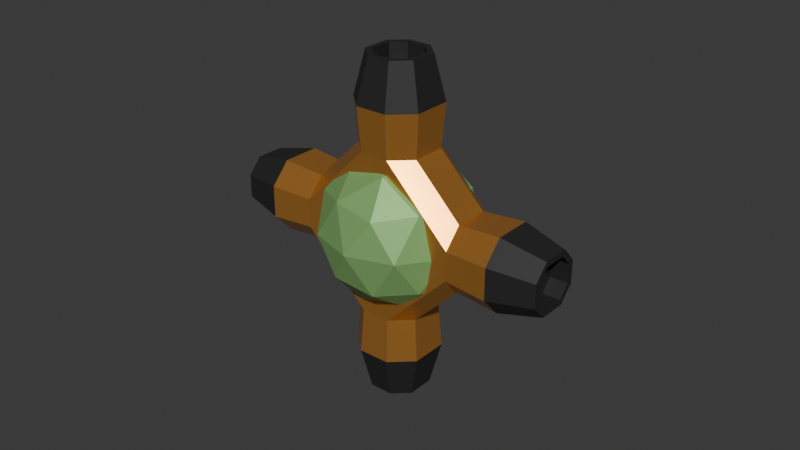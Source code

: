 # Source: ship.blend  (saved by Blender 4.2.66; exported with 4.5.12 LTS)
import bpy
from mathutils import Matrix  # noqa: F401  (used for matrix-valued properties, if any)

bpy.ops.wm.read_factory_settings(use_empty=True)
scene = bpy.context.scene
scene.name = 'Scene.002'

# ---- collections
col_collection_001 = bpy.data.collections.new('Collection.001'); scene.collection.children.link(col_collection_001)

# ---- materials (node trees are filled in below, after node groups)
mat_material_006 = bpy.data.materials.new('Material.006')
mat_material_004 = bpy.data.materials.new('Material.004')
mat_material_002 = bpy.data.materials.new('Material.002')

# ---- material node trees
mat_material_006.use_nodes = True; mat_material_006.node_tree.nodes.clear()
_N = mat_material_006.node_tree.nodes; _L = mat_material_006.node_tree.links
n0 = _N.new('ShaderNodeBsdfPrincipled'); n0.name = 'Principled BSDF'; n0.location = (10, 300)
n0.inputs[0].default_value = (0.8057, 0.3585, 0.07608, 1.0)
n0.inputs[1].default_value = 0.7227
n0.inputs[2].default_value = 0.2727
n1 = _N.new('ShaderNodeOutputMaterial'); n1.name = 'Material Output'; n1.location = (300, 300)
_L.new(n0.outputs[0], n1.inputs[0])
n1.is_active_output = True
mat_material_004.use_nodes = True; mat_material_004.node_tree.nodes.clear()
_N = mat_material_004.node_tree.nodes; _L = mat_material_004.node_tree.links
n0 = _N.new('ShaderNodeBsdfPrincipled'); n0.name = 'Principled BSDF'; n0.location = (10, 300)
n0.inputs[0].default_value = (0.02301, 0.02301, 0.02301, 1.0)
n0.inputs[1].default_value = 0.1864
n0.inputs[2].default_value = 0.5864
n1 = _N.new('ShaderNodeOutputMaterial'); n1.name = 'Material Output'; n1.location = (300, 300)
_L.new(n0.outputs[0], n1.inputs[0])
n1.is_active_output = True
mat_material_002.use_nodes = True; mat_material_002.node_tree.nodes.clear()
_N = mat_material_002.node_tree.nodes; _L = mat_material_002.node_tree.links
n0 = _N.new('ShaderNodeBsdfPrincipled'); n0.name = 'Principled BSDF'; n0.location = (10, 300)
n0.inputs[0].default_value = (0.2741, 0.5375, 0.1832, 1.0)
n0.inputs[1].default_value = 0.3409
n1 = _N.new('ShaderNodeOutputMaterial'); n1.name = 'Material Output'; n1.location = (300, 300)
_L.new(n0.outputs[0], n1.inputs[0])
n1.is_active_output = True

# ---- world
world_world_001 = bpy.data.worlds.new('World.001'); scene.world = world_world_001
world_world_001.use_nodes = True; world_world_001.node_tree.nodes.clear()
_N = world_world_001.node_tree.nodes; _L = world_world_001.node_tree.links
n0 = _N.new('ShaderNodeOutputWorld'); n0.name = 'World Output'; n0.location = (300, 300)
n1 = _N.new('ShaderNodeBackground'); n1.name = 'Background'; n1.location = (10, 300)
n1.inputs[0].default_value = (0.05088, 0.05088, 0.05088, 1.0)
_L.new(n1.outputs[0], n0.inputs[0])
n0.is_active_output = True
world_world_001.color = (0.05088, 0.05088, 0.05088)
world_world_001.sun_shadow_jitter_overblur = 0.0

# ---- meshes
me_cylinder_002 = bpy.data.meshes.new('Cylinder.002')
me_cylinder_002.from_pydata([(0.2003, 0.917, 0.4), (0.0, 1.0, 0.2), (0.7071, 0.7071, 0.2), (0.5068, 0.7901, 0.4), (0.917, -0.2003, 0.4), (1.0, 0.0, 0.2), (0.7071, -0.7071, 0.2), (0.7901, -0.5068, 0.4), (-0.2003, -0.917, 0.4), (0.0, -1.0, 0.2), (-0.7071, -0.7071, 0.2), (-0.5068, -0.7901, 0.4), (-0.917, 0.2003, 0.4), (-1.0, 0.0, 0.2), (-0.7071, 0.7071, 0.2), (-0.7901, 0.5068, 0.4), (1.685, -0.4369, 0.1316), (1.634, -0.5602, 0.255), (1.551, -0.7592, 0.255), (1.5, -0.8825, 0.1316), (0.7602, 1.551, 0.2577), (0.885, 1.499, 0.1328), (0.4344, 1.686, 0.1328), (0.5592, 1.634, 0.2577), (-1.685, 0.4373, 0.1314), (-1.634, 0.5603, 0.2545), (-1.551, 0.7591, 0.2545), (-1.501, 0.8821, 0.1314), (-0.4355, -1.686, 0.1322), (-0.5596, -1.634, 0.2565), (-0.7598, -1.551, 0.2565), (-0.8839, -1.5, 0.1322), (0.0, 1.0, -0.2), (0.2003, 0.917, -0.4), (0.5068, 0.7901, -0.4), (0.7071, 0.7071, -0.2), (1.0, 0.0, -0.2), (0.917, -0.2003, -0.4), (0.7901, -0.5068, -0.4), (0.7071, -0.7071, -0.2), (0.0, -1.0, -0.2), (-0.2003, -0.917, -0.4), (-0.5068, -0.7901, -0.4), (-0.7071, -0.7071, -0.2), (-1.0, 0.0, -0.2), (-0.917, 0.2003, -0.4), (-0.7901, 0.5068, -0.4), (-0.7071, 0.7071, -0.2), (1.634, -0.5602, -0.255), (1.685, -0.4369, -0.1316), (1.5, -0.8825, -0.1316), (1.551, -0.7592, -0.255), (0.5592, 1.634, -0.2577), (0.4344, 1.686, -0.1328), (0.885, 1.499, -0.1328), (0.7602, 1.551, -0.2577), (-1.634, 0.5603, -0.2545), (-1.685, 0.4373, -0.1314), (-1.501, 0.8821, -0.1314), (-1.551, 0.7591, -0.2545), (-0.5596, -1.634, -0.2565), (-0.4355, -1.686, -0.1322), (-0.8839, -1.5, -0.1322), (-0.7598, -1.551, -0.2565), (0.7138, 1.246, 0.44), (0.9338, 1.154, 0.22), (0.156, 1.477, 0.22), (0.376, 1.385, 0.44), (0.7138, 1.246, -0.44), (0.9338, 1.154, -0.22), (0.376, 1.385, -0.44), (0.156, 1.477, -0.22), (-1.385, 0.376, 0.44), (-1.477, 0.156, 0.22), (-1.246, 0.7138, 0.44), (-1.154, 0.9338, 0.22), (-1.385, 0.376, -0.44), (-1.477, 0.156, -0.22), (-1.246, 0.7138, -0.44), (-1.154, 0.9338, -0.22), (-0.9338, -1.154, 0.22), (-0.7138, -1.246, 0.44), (-0.156, -1.477, 0.22), (-0.376, -1.385, 0.44), (-0.376, -1.385, -0.44), (-0.156, -1.477, -0.22), (-0.7138, -1.246, -0.44), (-0.9338, -1.154, -0.22), (1.154, -0.9338, 0.22), (1.246, -0.7138, 0.44), (1.477, -0.156, 0.22), (1.385, -0.376, 0.44), (1.477, -0.156, -0.22), (1.385, -0.376, -0.44), (1.154, -0.9338, -0.22), (1.246, -0.7138, -0.44), (-1.019, -1.66, 0.16), (-0.8593, -1.726, 0.32), (-0.6132, -1.828, 0.32), (-0.4534, -1.895, 0.16), (-0.4534, -1.895, -0.16), (-0.6132, -1.828, -0.32), (-0.8593, -1.726, -0.32), (-1.019, -1.66, -0.16), (-0.9604, -1.685, 0.1322), (-0.8363, -1.736, 0.2565), (-0.6362, -1.819, 0.2565), (-0.5121, -1.87, 0.1322), (-0.5121, -1.87, -0.1322), (-0.6362, -1.819, -0.2565), (-0.8363, -1.736, -0.2565), (-0.9604, -1.685, -0.1322), (1.66, -1.019, 0.16), (1.726, -0.8593, 0.32), (1.828, -0.6132, 0.32), (1.895, -0.4534, 0.16), (1.895, -0.4534, -0.16), (1.828, -0.6132, -0.32), (1.726, -0.8593, -0.32), (1.66, -1.019, -0.16), (1.685, -0.959, 0.1316), (1.736, -0.8358, 0.255), (1.819, -0.6367, 0.255), (1.87, -0.5135, 0.1316), (1.87, -0.5135, -0.1316), (1.819, -0.6367, -0.255), (1.736, -0.8358, -0.255), (1.685, -0.959, -0.1316), (1.019, 1.66, 0.16), (0.8593, 1.726, 0.32), (0.6132, 1.828, 0.32), (0.4534, 1.895, 0.16), (0.8593, 1.726, -0.32), (1.019, 1.66, -0.16), (0.4534, 1.895, -0.16), (0.6132, 1.828, -0.32), (0.9615, 1.684, 0.1328), (0.8368, 1.736, 0.2577), (0.6357, 1.819, 0.2577), (0.5109, 1.871, 0.1328), (0.8368, 1.736, -0.2577), (0.9615, 1.684, -0.1328), (0.5109, 1.871, -0.1328), (0.6357, 1.819, -0.2577), (-1.828, 0.6132, 0.32), (-1.895, 0.4534, 0.16), (-1.66, 1.019, 0.16), (-1.726, 0.8593, 0.32), (-1.895, 0.4534, -0.16), (-1.828, 0.6132, -0.32), (-1.726, 0.8593, -0.32), (-1.66, 1.019, -0.16), (-1.819, 0.6369, 0.2545), (-1.87, 0.5139, 0.1314), (-1.685, 0.9586, 0.1314), (-1.736, 0.8356, 0.2545), (-1.87, 0.5139, -0.1314), (-1.819, 0.6369, -0.2545), (-1.736, 0.8356, -0.2545), (-1.685, 0.9586, -0.1314)], [], [(39, 6, 9, 40), (95, 93, 117, 118), (92, 90, 115, 116), (43, 10, 13, 44), (78, 76, 149, 150), (75, 79, 151, 146), (33, 34, 37, 38, 41, 42, 45, 46), (72, 74, 147, 144), (3, 0, 15, 12, 11, 8, 7, 4), (47, 14, 1, 32), (56, 57, 24, 25, 26, 27, 58, 59), (86, 84, 101, 102), (91, 89, 113, 114), (88, 94, 119, 112), (60, 61, 28, 29, 30, 31, 62, 63), (35, 2, 5, 36), (65, 69, 133, 128), (71, 66, 131, 134), (52, 53, 22, 23, 20, 21, 54, 55), (77, 73, 145, 148), (48, 49, 16, 17, 18, 19, 50, 51), (83, 81, 97, 98), (80, 87, 103, 96), (85, 82, 99, 100), (5, 2, 3, 4), (9, 6, 7, 8), (13, 10, 11, 12), (1, 14, 15, 0), (88, 112, 113, 89), (90, 5, 4, 91), (64, 3, 2, 65), (66, 1, 0, 67), (72, 144, 145, 73), (74, 15, 14, 75), (80, 96, 97, 81), (82, 9, 8, 83), (67, 64, 129, 130), (35, 36, 37, 34), (39, 40, 41, 38), (43, 44, 45, 42), (47, 32, 33, 46), (92, 116, 117, 93), (94, 39, 38, 95), (68, 132, 133, 69), (70, 33, 32, 71), (76, 45, 44, 77), (78, 150, 151, 79), (84, 41, 40, 85), (86, 102, 103, 87), (68, 70, 135, 132), (34, 33, 70, 68), (135, 70, 71, 134), (34, 68, 69, 35), (0, 3, 64, 67), (131, 66, 67, 130), (129, 64, 65, 128), (32, 1, 66, 71), (2, 35, 69, 65), (46, 78, 79, 47), (149, 76, 77, 148), (147, 74, 75, 146), (12, 72, 73, 13), (44, 13, 73, 77), (12, 15, 74, 72), (14, 47, 79, 75), (46, 45, 76, 78), (42, 86, 87, 43), (101, 84, 85, 100), (99, 82, 83, 98), (10, 80, 81, 11), (40, 9, 82, 85), (10, 43, 87, 80), (8, 11, 81, 83), (42, 41, 84, 86), (119, 94, 95, 118), (36, 92, 93, 37), (115, 90, 91, 114), (6, 88, 89, 7), (6, 39, 94, 88), (4, 7, 89, 91), (36, 5, 90, 92), (38, 37, 93, 95), (104, 105, 97, 96), (106, 107, 99, 98), (105, 106, 98, 97), (108, 109, 101, 100), (110, 111, 103, 102), (109, 110, 102, 101), (107, 108, 100, 99), (111, 104, 96, 103), (31, 30, 105, 104), (29, 28, 107, 106), (30, 29, 106, 105), (61, 60, 109, 108), (63, 62, 111, 110), (60, 63, 110, 109), (28, 61, 108, 107), (62, 31, 104, 111), (120, 121, 113, 112), (122, 123, 115, 114), (121, 122, 114, 113), (124, 125, 117, 116), (126, 127, 119, 118), (125, 126, 118, 117), (123, 124, 116, 115), (127, 120, 112, 119), (19, 18, 121, 120), (17, 16, 123, 122), (18, 17, 122, 121), (49, 48, 125, 124), (51, 50, 127, 126), (48, 51, 126, 125), (16, 49, 124, 123), (50, 19, 120, 127), (136, 137, 129, 128), (138, 139, 131, 130), (137, 138, 130, 129), (140, 141, 133, 132), (142, 143, 135, 134), (143, 140, 132, 135), (139, 142, 134, 131), (141, 136, 128, 133), (21, 20, 137, 136), (23, 22, 139, 138), (20, 23, 138, 137), (55, 54, 141, 140), (53, 52, 143, 142), (52, 55, 140, 143), (22, 53, 142, 139), (54, 21, 136, 141), (152, 153, 145, 144), (154, 155, 147, 146), (155, 152, 144, 147), (156, 157, 149, 148), (158, 159, 151, 150), (157, 158, 150, 149), (153, 156, 148, 145), (159, 154, 146, 151), (25, 24, 153, 152), (27, 26, 155, 154), (26, 25, 152, 155), (57, 56, 157, 156), (59, 58, 159, 158), (56, 59, 158, 157), (24, 57, 156, 153), (58, 27, 154, 159)])
me_cylinder_002.polygons.foreach_set('material_index', [0, 1, 1, 0, 1, 1, 0, 1, 0, 0, 1, 1, 1, 1, 1, 0, 1, 1, 1, 1, 1, 1, 1, 1, 0, 0, 0, 0, 1, 0, 0, 0, 1, 0, 1, 0, 1, 0, 0, 0, 0, 1, 0, 1, 0, 0, 1, 0, 1, 1, 0, 1, 0, 0, 1, 1, 0, 0, 0, 1, 1, 0, 0, 0, 0, 0, 0, 1, 1, 0, 0, 0, 0, 0, 1, 0, 1, 0, 0, 0, 0, 0, 1, 1, 1, 1, 1, 1, 1, 1, 1, 1, 1, 1, 1, 1, 1, 1, 1, 1, 1, 1, 1, 1, 1, 1, 1, 1, 1, 1, 1, 1, 1, 1, 1, 1, 1, 1, 1, 1, 1, 1, 1, 1, 1, 1, 1, 1, 1, 1, 1, 1, 1, 1, 1, 1, 1, 1, 1, 1, 1, 1, 1, 1, 1, 1])
_uv = me_cylinder_002.uv_layers.new(name='UVMap')
_uv.uv.foreach_set('vector', [0.625, 0.625, 0.625, 0.875, 0.5, 0.875, 0.5, 0.625, 0.9396, 0.1283, 0.9701, 0.202, 0.9701, 0.2021, 0.9396, 0.1282, 0.75, 0.625, 0.75, 0.875, 0.75, 0.875, 0.75, 0.625, 0.375, 0.625, 0.375, 0.875, 0.25, 0.875, 0.25, 0.625, 0.5604, 0.3717, 0.5299, 0.298, 0.5299, 0.2979, 0.5604, 0.3718, 0.125, 0.875, 0.125, 0.625, 0.125, 0.625, 0.125, 0.875, 0.7981, 0.4701, 0.8716, 0.4396, 0.9701, 0.2019, 0.9396, 0.1284, 0.7019, 0.02991, 0.6284, 0.06038, 0.5299, 0.2981, 0.5604, 0.3716, 0.02988, 0.298, 0.06041, 0.3717, 0.06044, 0.3718, 0.02985, 0.2979, 0.3716, 0.4396, 0.2981, 0.4701, 0.06038, 0.3716, 0.02991, 0.2981, 0.1284, 0.06038, 0.2019, 0.02991, 0.4396, 0.1284, 0.4701, 0.2019, 0.125, 0.625, 0.125, 0.875, 0.0, 0.875, 0.0, 0.625, 0.2095, 0.5511, 0.2366, 0.6474, 0.2366, 0.8526, 0.2095, 0.9489, 0.1655, 0.9489, 0.1384, 0.8526, 0.1384, 0.6474, 0.1655, 0.5511, 0.6283, 0.06041, 0.702, 0.02988, 0.7021, 0.02985, 0.6282, 0.06044, 0.4701, 0.202, 0.4396, 0.1283, 0.4396, 0.1282, 0.4701, 0.2021, 0.625, 0.875, 0.625, 0.625, 0.625, 0.625, 0.625, 0.875, 0.4596, 0.5496, 0.487, 0.6467, 0.487, 0.8533, 0.4596, 0.9504, 0.4154, 0.9504, 0.388, 0.8533, 0.388, 0.6467, 0.4154, 0.5496, 0.875, 0.625, 0.875, 0.875, 0.75, 0.875, 0.75, 0.625, 0.875, 0.875, 0.875, 0.625, 0.875, 0.625, 0.875, 0.875, 0.0, 0.625, 0.0, 0.875, 0.0, 0.875, 0.0, 0.625, 0.9597, 0.5487, 0.9873, 0.6463, 0.9873, 0.8537, 0.9597, 0.9513, 0.9153, 0.9513, 0.8877, 0.8537, 0.8877, 0.6463, 0.9153, 0.5487, 0.25, 0.625, 0.25, 0.875, 0.25, 0.875, 0.25, 0.625, 0.7095, 0.5508, 0.7367, 0.6472, 0.7367, 0.8528, 0.7095, 0.9492, 0.6655, 0.9492, 0.6383, 0.8528, 0.6383, 0.6472, 0.6655, 0.5508, 0.202, 0.02988, 0.1283, 0.06041, 0.1282, 0.06044, 0.2021, 0.02985, 0.375, 0.875, 0.375, 0.625, 0.375, 0.625, 0.375, 0.875, 0.5, 0.625, 0.5, 0.875, 0.5, 0.875, 0.5, 0.625, 0.49, 0.25, 0.4197, 0.4197, 0.3716, 0.4396, 0.4701, 0.2019, 0.25, 0.01, 0.4197, 0.08029, 0.4396, 0.1284, 0.2019, 0.02991, 0.01, 0.25, 0.08029, 0.08029, 0.1284, 0.06038, 0.02991, 0.2981, 0.25, 0.49, 0.08029, 0.4197, 0.06038, 0.3716, 0.2981, 0.4701, 0.4197, 0.08029, 0.4197, 0.08029, 0.4396, 0.1282, 0.4396, 0.1283, 0.49, 0.25, 0.49, 0.25, 0.4701, 0.2019, 0.4701, 0.202, 0.3717, 0.4396, 0.3716, 0.4396, 0.4197, 0.4197, 0.4197, 0.4197, 0.25, 0.49, 0.25, 0.49, 0.2981, 0.4701, 0.298, 0.4701, 0.02988, 0.298, 0.02985, 0.2979, 0.01, 0.25, 0.01, 0.25, 0.06041, 0.3717, 0.06038, 0.3716, 0.08029, 0.4197, 0.08029, 0.4197, 0.08029, 0.08029, 0.08029, 0.08029, 0.1282, 0.06044, 0.1283, 0.06041, 0.25, 0.01, 0.25, 0.01, 0.2019, 0.02991, 0.202, 0.02988, 0.298, 0.4701, 0.3717, 0.4396, 0.3718, 0.4396, 0.2979, 0.4701, 0.875, 0.625, 0.75, 0.625, 0.75, 0.5, 0.875, 0.5, 0.625, 0.625, 0.5, 0.625, 0.5, 0.5, 0.625, 0.5, 0.375, 0.625, 0.25, 0.625, 0.25, 0.5, 0.375, 0.5, 0.125, 0.625, 0.0, 0.625, 0.0, 0.5, 0.125, 0.5, 0.75, 0.625, 0.75, 0.625, 0.75, 0.5, 0.75, 0.5, 0.625, 0.625, 0.625, 0.625, 0.625, 0.5, 0.625, 0.5, 0.875, 0.5, 0.875, 0.5, 0.875, 0.625, 0.875, 0.625, 0.0, 0.5, 0.0, 0.5, 0.0, 0.625, 0.0, 0.625, 0.25, 0.5, 0.25, 0.5, 0.25, 0.625, 0.25, 0.625, 0.125, 0.5, 0.125, 0.5, 0.125, 0.625, 0.125, 0.625, 0.5, 0.5, 0.5, 0.5, 0.5, 0.625, 0.5, 0.625, 0.375, 0.5, 0.375, 0.5, 0.375, 0.625, 0.375, 0.625, 0.8717, 0.4396, 0.798, 0.4701, 0.7979, 0.4701, 0.8718, 0.4396, 0.8716, 0.4396, 0.7981, 0.4701, 0.798, 0.4701, 0.8717, 0.4396, 0.0, 0.5, 0.0, 0.5, 0.0, 0.625, 0.0, 0.625, 0.875, 0.5, 0.875, 0.5, 0.875, 0.625, 0.875, 0.625, 0.2981, 0.4701, 0.3716, 0.4396, 0.3717, 0.4396, 0.298, 0.4701, 0.25, 0.49, 0.25, 0.49, 0.298, 0.4701, 0.2979, 0.4701, 0.3718, 0.4396, 0.3717, 0.4396, 0.4197, 0.4197, 0.4197, 0.4197, 0.0, 0.625, 0.0, 0.875, 0.0, 0.875, 0.0, 0.625, 0.875, 0.875, 0.875, 0.625, 0.875, 0.625, 0.875, 0.875, 0.125, 0.5, 0.125, 0.5, 0.125, 0.625, 0.125, 0.625, 0.25, 0.5, 0.25, 0.5, 0.25, 0.625, 0.25, 0.625, 0.06044, 0.3718, 0.06041, 0.3717, 0.08029, 0.4197, 0.08029, 0.4197, 0.02991, 0.2981, 0.02988, 0.298, 0.01, 0.25, 0.01, 0.25, 0.25, 0.625, 0.25, 0.875, 0.25, 0.875, 0.25, 0.625, 0.02991, 0.2981, 0.06038, 0.3716, 0.06041, 0.3717, 0.02988, 0.298, 0.125, 0.875, 0.125, 0.625, 0.125, 0.625, 0.125, 0.875, 0.5604, 0.3716, 0.5299, 0.2981, 0.5299, 0.298, 0.5604, 0.3717, 0.375, 0.5, 0.375, 0.5, 0.375, 0.625, 0.375, 0.625, 0.5, 0.5, 0.5, 0.5, 0.5, 0.625, 0.5, 0.625, 0.25, 0.01, 0.25, 0.01, 0.202, 0.02988, 0.2021, 0.02985, 0.08029, 0.08029, 0.08029, 0.08029, 0.1283, 0.06041, 0.1284, 0.06038, 0.5, 0.625, 0.5, 0.875, 0.5, 0.875, 0.5, 0.625, 0.375, 0.875, 0.375, 0.625, 0.375, 0.625, 0.375, 0.875, 0.2019, 0.02991, 0.1284, 0.06038, 0.1283, 0.06041, 0.202, 0.02988, 0.6284, 0.06038, 0.7019, 0.02991, 0.702, 0.02988, 0.6283, 0.06041, 0.625, 0.625, 0.625, 0.625, 0.625, 0.5, 0.625, 0.5, 0.75, 0.625, 0.75, 0.625, 0.75, 0.5, 0.75, 0.5, 0.49, 0.25, 0.49, 0.25, 0.4701, 0.202, 0.4701, 0.2021, 0.4197, 0.08029, 0.4197, 0.08029, 0.4396, 0.1283, 0.4396, 0.1284, 0.625, 0.875, 0.625, 0.625, 0.625, 0.625, 0.625, 0.875, 0.4701, 0.2019, 0.4396, 0.1284, 0.4396, 0.1283, 0.4701, 0.202, 0.75, 0.625, 0.75, 0.875, 0.75, 0.875, 0.75, 0.625, 0.9396, 0.1284, 0.9701, 0.2019, 0.9701, 0.202, 0.9396, 0.1283, 0.388, 0.8533, 0.4154, 0.9504, 0.4103, 1.0, 0.375, 0.875, 0.4596, 0.9504, 0.487, 0.8533, 0.5, 0.875, 0.4647, 1.0, 0.4154, 0.9504, 0.4596, 0.9504, 0.4647, 1.0, 0.4103, 1.0, 0.487, 0.6467, 0.4596, 0.5496, 0.4647, 0.5, 0.5, 0.625, 0.4154, 0.5496, 0.388, 0.6467, 0.375, 0.625, 0.4103, 0.5, 0.4596, 0.5496, 0.4154, 0.5496, 0.4103, 0.5, 0.4647, 0.5, 0.487, 0.8533, 0.487, 0.6467, 0.5, 0.625, 0.5, 0.875, 0.388, 0.6467, 0.388, 0.8533, 0.375, 0.875, 0.375, 0.625, 0.388, 0.8533, 0.4154, 0.9504, 0.4154, 0.9504, 0.388, 0.8533, 0.4596, 0.9504, 0.487, 0.8533, 0.487, 0.8533, 0.4596, 0.9504, 0.4154, 0.9504, 0.4596, 0.9504, 0.4596, 0.9504, 0.4154, 0.9504, 0.487, 0.6467, 0.4596, 0.5496, 0.4596, 0.5496, 0.487, 0.6467, 0.4154, 0.5496, 0.388, 0.6467, 0.388, 0.6467, 0.4154, 0.5496, 0.4596, 0.5496, 0.4154, 0.5496, 0.4154, 0.5496, 0.4596, 0.5496, 0.487, 0.8533, 0.487, 0.6467, 0.487, 0.6467, 0.487, 0.8533, 0.388, 0.6467, 0.388, 0.8533, 0.388, 0.8533, 0.388, 0.6467, 0.6383, 0.8528, 0.6655, 0.9492, 0.6603, 1.0, 0.625, 0.875, 0.7095, 0.9492, 0.7367, 0.8528, 0.75, 0.875, 0.7147, 1.0, 0.6655, 0.9492, 0.7095, 0.9492, 0.7147, 1.0, 0.6603, 1.0, 0.7367, 0.6472, 0.7095, 0.5508, 0.7147, 0.5, 0.75, 0.625, 0.6655, 0.5508, 0.6383, 0.6472, 0.625, 0.625, 0.6603, 0.5, 0.7095, 0.5508, 0.6655, 0.5508, 0.6603, 0.5, 0.7147, 0.5, 0.7367, 0.8528, 0.7367, 0.6472, 0.75, 0.625, 0.75, 0.875, 0.6383, 0.6472, 0.6383, 0.8528, 0.625, 0.875, 0.625, 0.625, 0.6383, 0.8528, 0.6655, 0.9492, 0.6655, 0.9492, 0.6383, 0.8528, 0.7095, 0.9492, 0.7367, 0.8528, 0.7367, 0.8528, 0.7095, 0.9492, 0.6655, 0.9492, 0.7095, 0.9492, 0.7095, 0.9492, 0.6655, 0.9492, 0.7367, 0.6472, 0.7095, 0.5508, 0.7095, 0.5508, 0.7367, 0.6472, 0.6655, 0.5508, 0.6383, 0.6472, 0.6383, 0.6472, 0.6655, 0.5508, 0.7095, 0.5508, 0.6655, 0.5508, 0.6655, 0.5508, 0.7095, 0.5508, 0.7367, 0.8528, 0.7367, 0.6472, 0.7367, 0.6472, 0.7367, 0.8528, 0.6383, 0.6472, 0.6383, 0.8528, 0.6383, 0.8528, 0.6383, 0.6472, 0.8877, 0.8537, 0.9153, 0.9513, 0.9103, 1.0, 0.875, 0.875, 0.9597, 0.9513, 0.9873, 0.8537, 1.0, 0.875, 0.9647, 1.0, 0.9153, 0.9513, 0.9597, 0.9513, 0.9647, 1.0, 0.9103, 1.0, 0.9153, 0.5487, 0.8877, 0.6463, 0.875, 0.625, 0.9103, 0.5, 0.9873, 0.6463, 0.9597, 0.5487, 0.9647, 0.5, 1.0, 0.625, 0.9597, 0.5487, 0.9153, 0.5487, 0.9103, 0.5, 0.9647, 0.5, 0.9873, 0.8537, 0.9873, 0.6463, 1.0, 0.625, 1.0, 0.875, 0.8877, 0.6463, 0.8877, 0.8537, 0.875, 0.875, 0.875, 0.625, 0.8877, 0.8537, 0.9153, 0.9513, 0.9153, 0.9513, 0.8877, 0.8537, 0.9597, 0.9513, 0.9873, 0.8537, 0.9873, 0.8537, 0.9597, 0.9513, 0.9153, 0.9513, 0.9597, 0.9513, 0.9597, 0.9513, 0.9153, 0.9513, 0.9153, 0.5487, 0.8877, 0.6463, 0.8877, 0.6463, 0.9153, 0.5487, 0.9873, 0.6463, 0.9597, 0.5487, 0.9597, 0.5487, 0.9873, 0.6463, 0.9597, 0.5487, 0.9153, 0.5487, 0.9153, 0.5487, 0.9597, 0.5487, 0.9873, 0.8537, 0.9873, 0.6463, 0.9873, 0.6463, 0.9873, 0.8537, 0.8877, 0.6463, 0.8877, 0.8537, 0.8877, 0.8537, 0.8877, 0.6463, 0.2095, 0.9489, 0.2366, 0.8526, 0.25, 0.875, 0.2147, 1.0, 0.1384, 0.8526, 0.1655, 0.9489, 0.1603, 1.0, 0.125, 0.875, 0.1655, 0.9489, 0.2095, 0.9489, 0.2147, 1.0, 0.1603, 1.0, 0.2366, 0.6474, 0.2095, 0.5511, 0.2147, 0.5, 0.25, 0.625, 0.1655, 0.5511, 0.1384, 0.6474, 0.125, 0.625, 0.1603, 0.5, 0.2095, 0.5511, 0.1655, 0.5511, 0.1603, 0.5, 0.2147, 0.5, 0.2366, 0.8526, 0.2366, 0.6474, 0.25, 0.625, 0.25, 0.875, 0.1384, 0.6474, 0.1384, 0.8526, 0.125, 0.875, 0.125, 0.625, 0.2095, 0.9489, 0.2366, 0.8526, 0.2366, 0.8526, 0.2095, 0.9489, 0.1384, 0.8526, 0.1655, 0.9489, 0.1655, 0.9489, 0.1384, 0.8526, 0.1655, 0.9489, 0.2095, 0.9489, 0.2095, 0.9489, 0.1655, 0.9489, 0.2366, 0.6474, 0.2095, 0.5511, 0.2095, 0.5511, 0.2366, 0.6474, 0.1655, 0.5511, 0.1384, 0.6474, 0.1384, 0.6474, 0.1655, 0.5511, 0.2095, 0.5511, 0.1655, 0.5511, 0.1655, 0.5511, 0.2095, 0.5511, 0.2366, 0.8526, 0.2366, 0.6474, 0.2366, 0.6474, 0.2366, 0.8526, 0.1384, 0.6474, 0.1384, 0.8526, 0.1384, 0.8526, 0.1384, 0.6474])
me_cylinder_002.materials.append(mat_material_006)
me_cylinder_002.materials.append(mat_material_004)
me_cylinder_002.update()
me_icosphere = bpy.data.meshes.new('Icosphere')
me_icosphere.from_pydata([(0.0, 0.0, -1.0), (0.7236, -0.5257, -0.4472), (-0.2764, -0.8506, -0.4472), (-0.8944, 0.0, -0.4472), (-0.2764, 0.8506, -0.4472), (0.7236, 0.5257, -0.4472), (0.2764, -0.8506, 0.4472), (-0.7236, -0.5257, 0.4472), (-0.7236, 0.5257, 0.4472), (0.2764, 0.8506, 0.4472), (0.8944, 0.0, 0.4472), (0.0, 0.0, 1.0), (-0.1625, -0.5, -0.8507), (0.4253, -0.309, -0.8507), (0.2629, -0.809, -0.5257), (0.8506, 0.0, -0.5257), (0.4253, 0.309, -0.8507), (-0.5257, 0.0, -0.8507), (-0.6882, -0.5, -0.5257), (-0.1625, 0.5, -0.8507), (-0.6882, 0.5, -0.5257), (0.2629, 0.809, -0.5257), (0.9511, -0.309, 0.0), (0.9511, 0.309, 0.0), (0.0, -1.0, 0.0), (0.5878, -0.809, 0.0), (-0.9511, -0.309, 0.0), (-0.5878, -0.809, 0.0), (-0.5878, 0.809, 0.0), (-0.9511, 0.309, 0.0), (0.5878, 0.809, 0.0), (0.0, 1.0, 0.0), (0.6882, -0.5, 0.5257), (-0.2629, -0.809, 0.5257), (-0.8506, 0.0, 0.5257), (-0.2629, 0.809, 0.5257), (0.6882, 0.5, 0.5257), (0.1625, -0.5, 0.8507), (0.5257, 0.0, 0.8507), (-0.4253, -0.309, 0.8507), (-0.4253, 0.309, 0.8507), (0.1625, 0.5, 0.8507)], [], [(0, 13, 12), (1, 13, 15), (0, 12, 17), (0, 17, 19), (0, 19, 16), (1, 15, 22), (2, 14, 24), (3, 18, 26), (4, 20, 28), (5, 21, 30), (1, 22, 25), (2, 24, 27), (3, 26, 29), (4, 28, 31), (5, 30, 23), (6, 32, 37), (7, 33, 39), (8, 34, 40), (9, 35, 41), (10, 36, 38), (38, 41, 11), (38, 36, 41), (36, 9, 41), (41, 40, 11), (41, 35, 40), (35, 8, 40), (40, 39, 11), (40, 34, 39), (34, 7, 39), (39, 37, 11), (39, 33, 37), (33, 6, 37), (37, 38, 11), (37, 32, 38), (32, 10, 38), (23, 36, 10), (23, 30, 36), (30, 9, 36), (31, 35, 9), (31, 28, 35), (28, 8, 35), (29, 34, 8), (29, 26, 34), (26, 7, 34), (27, 33, 7), (27, 24, 33), (24, 6, 33), (25, 32, 6), (25, 22, 32), (22, 10, 32), (30, 31, 9), (30, 21, 31), (21, 4, 31), (28, 29, 8), (28, 20, 29), (20, 3, 29), (26, 27, 7), (26, 18, 27), (18, 2, 27), (24, 25, 6), (24, 14, 25), (14, 1, 25), (22, 23, 10), (22, 15, 23), (15, 5, 23), (16, 21, 5), (16, 19, 21), (19, 4, 21), (19, 20, 4), (19, 17, 20), (17, 3, 20), (17, 18, 3), (17, 12, 18), (12, 2, 18), (15, 16, 5), (15, 13, 16), (13, 0, 16), (12, 14, 2), (12, 13, 14), (13, 1, 14)])
_uv = me_icosphere.uv_layers.new(name='UVMap')
_uv.uv.foreach_set('vector', [0.1818, 0.0, 0.2273, 0.07873, 0.1364, 0.07873, 0.2727, 0.1575, 0.3182, 0.07873, 0.3636, 0.1575, 0.9091, 0.0, 0.9545, 0.07873, 0.8636, 0.07873, 0.7273, 0.0, 0.7727, 0.07873, 0.6818, 0.07873, 0.5455, 0.0, 0.5909, 0.07873, 0.5, 0.07873, 0.2727, 0.1575, 0.3636, 0.1575, 0.3182, 0.2362, 0.09091, 0.1575, 0.1818, 0.1575, 0.1364, 0.2362, 0.8182, 0.1575, 0.9091, 0.1575, 0.8636, 0.2362, 0.6364, 0.1575, 0.7273, 0.1575, 0.6818, 0.2362, 0.4545, 0.1575, 0.5455, 0.1575, 0.5, 0.2362, 0.2727, 0.1575, 0.3182, 0.2362, 0.2273, 0.2362, 0.09091, 0.1575, 0.1364, 0.2362, 0.04546, 0.2362, 0.8182, 0.1575, 0.8636, 0.2362, 0.7727, 0.2362, 0.6364, 0.1575, 0.6818, 0.2362, 0.5909, 0.2362, 0.4545, 0.1575, 0.5, 0.2362, 0.4091, 0.2362, 0.1818, 0.3149, 0.2727, 0.3149, 0.2273, 0.3937, 0.0, 0.3149, 0.09091, 0.3149, 0.04546, 0.3937, 0.7273, 0.3149, 0.8182, 0.3149, 0.7727, 0.3937, 0.5455, 0.3149, 0.6364, 0.3149, 0.5909, 0.3937, 0.3636, 0.3149, 0.4545, 0.3149, 0.4091, 0.3937, 0.4091, 0.3937, 0.5, 0.3937, 0.4545, 0.4724, 0.4091, 0.3937, 0.4545, 0.3149, 0.5, 0.3937, 0.4545, 0.3149, 0.5455, 0.3149, 0.5, 0.3937, 0.5909, 0.3937, 0.6818, 0.3937, 0.6364, 0.4724, 0.5909, 0.3937, 0.6364, 0.3149, 0.6818, 0.3937, 0.6364, 0.3149, 0.7273, 0.3149, 0.6818, 0.3937, 0.7727, 0.3937, 0.8636, 0.3937, 0.8182, 0.4724, 0.7727, 0.3937, 0.8182, 0.3149, 0.8636, 0.3937, 0.8182, 0.3149, 0.9091, 0.3149, 0.8636, 0.3937, 0.04546, 0.3937, 0.1364, 0.3937, 0.09091, 0.4724, 0.04546, 0.3937, 0.09091, 0.3149, 0.1364, 0.3937, 0.09091, 0.3149, 0.1818, 0.3149, 0.1364, 0.3937, 0.2273, 0.3937, 0.3182, 0.3937, 0.2727, 0.4724, 0.2273, 0.3937, 0.2727, 0.3149, 0.3182, 0.3937, 0.2727, 0.3149, 0.3636, 0.3149, 0.3182, 0.3937, 0.4091, 0.2362, 0.4545, 0.3149, 0.3636, 0.3149, 0.4091, 0.2362, 0.5, 0.2362, 0.4545, 0.3149, 0.5, 0.2362, 0.5455, 0.3149, 0.4545, 0.3149, 0.5909, 0.2362, 0.6364, 0.3149, 0.5455, 0.3149, 0.5909, 0.2362, 0.6818, 0.2362, 0.6364, 0.3149, 0.6818, 0.2362, 0.7273, 0.3149, 0.6364, 0.3149, 0.7727, 0.2362, 0.8182, 0.3149, 0.7273, 0.3149, 0.7727, 0.2362, 0.8636, 0.2362, 0.8182, 0.3149, 0.8636, 0.2362, 0.9091, 0.3149, 0.8182, 0.3149, 0.04546, 0.2362, 0.09091, 0.3149, 0.0, 0.3149, 0.04546, 0.2362, 0.1364, 0.2362, 0.09091, 0.3149, 0.1364, 0.2362, 0.1818, 0.3149, 0.09091, 0.3149, 0.2273, 0.2362, 0.2727, 0.3149, 0.1818, 0.3149, 0.2273, 0.2362, 0.3182, 0.2362, 0.2727, 0.3149, 0.3182, 0.2362, 0.3636, 0.3149, 0.2727, 0.3149, 0.5, 0.2362, 0.5909, 0.2362, 0.5455, 0.3149, 0.5, 0.2362, 0.5455, 0.1575, 0.5909, 0.2362, 0.5455, 0.1575, 0.6364, 0.1575, 0.5909, 0.2362, 0.6818, 0.2362, 0.7727, 0.2362, 0.7273, 0.3149, 0.6818, 0.2362, 0.7273, 0.1575, 0.7727, 0.2362, 0.7273, 0.1575, 0.8182, 0.1575, 0.7727, 0.2362, 0.8636, 0.2362, 0.9545, 0.2362, 0.9091, 0.3149, 0.8636, 0.2362, 0.9091, 0.1575, 0.9545, 0.2362, 0.9091, 0.1575, 1.0, 0.1575, 0.9545, 0.2362, 0.1364, 0.2362, 0.2273, 0.2362, 0.1818, 0.3149, 0.1364, 0.2362, 0.1818, 0.1575, 0.2273, 0.2362, 0.1818, 0.1575, 0.2727, 0.1575, 0.2273, 0.2362, 0.3182, 0.2362, 0.4091, 0.2362, 0.3636, 0.3149, 0.3182, 0.2362, 0.3636, 0.1575, 0.4091, 0.2362, 0.3636, 0.1575, 0.4545, 0.1575, 0.4091, 0.2362, 0.5, 0.07873, 0.5455, 0.1575, 0.4545, 0.1575, 0.5, 0.07873, 0.5909, 0.07873, 0.5455, 0.1575, 0.5909, 0.07873, 0.6364, 0.1575, 0.5455, 0.1575, 0.6818, 0.07873, 0.7273, 0.1575, 0.6364, 0.1575, 0.6818, 0.07873, 0.7727, 0.07873, 0.7273, 0.1575, 0.7727, 0.07873, 0.8182, 0.1575, 0.7273, 0.1575, 0.8636, 0.07873, 0.9091, 0.1575, 0.8182, 0.1575, 0.8636, 0.07873, 0.9545, 0.07873, 0.9091, 0.1575, 0.9545, 0.07873, 1.0, 0.1575, 0.9091, 0.1575, 0.3636, 0.1575, 0.4091, 0.07873, 0.4545, 0.1575, 0.3636, 0.1575, 0.3182, 0.07873, 0.4091, 0.07873, 0.3182, 0.07873, 0.3636, 0.0, 0.4091, 0.07873, 0.1364, 0.07873, 0.1818, 0.1575, 0.09091, 0.1575, 0.1364, 0.07873, 0.2273, 0.07873, 0.1818, 0.1575, 0.2273, 0.07873, 0.2727, 0.1575, 0.1818, 0.1575])
me_icosphere.materials.append(mat_material_002)
me_icosphere.update()

# ---- objects
ob_body_002 = bpy.data.objects.new('Body.002', me_cylinder_002)
ob_icosphere = bpy.data.objects.new('Icosphere', me_icosphere)

# ---- transforms, parenting, visibility, modifiers, constraints
ob_body_002.location = (1.49e-08, 0.4234, 0.0005465)
ob_body_002.rotation_euler = (1.571, -0.3927, -1.811e-08)
ob_icosphere.location = (0.0, 0.4307, 0.0)
ob_icosphere.scale = (0.8844, 0.8844, 0.8844)

# ---- collection membership
col_collection_001.objects.link(ob_body_002)
col_collection_001.objects.link(ob_icosphere)

# ---- scene / render settings (as saved in the file)
scene.frame_start = 1; scene.frame_end = 250; scene.frame_set(1)
scene.render.engine = 'BLENDER_EEVEE_NEXT'
bpy.context.view_layer.update()

# ---- added for rendering (the .blend has no active camera and no usable light): camera, sun
cam_auto = bpy.data.cameras.new('AutoCamera')
cam_auto.lens = 50.0
cam_auto.sensor_width = 36.0
cam_auto.clip_end = 1000.0
ob_auto_camera = bpy.data.objects.new('AutoCamera', cam_auto)
scene.collection.objects.link(ob_auto_camera)
ob_auto_camera.location = (6.68148, -7.58708, 5.34573)
ob_auto_camera.rotation_euler = (1.09748, -7.21219e-08, 0.694738)
scene.camera = ob_auto_camera
light_auto_sun = bpy.data.lights.new('AutoSun', 'SUN')
light_auto_sun.energy = 3.0
light_auto_sun.angle = 0.0523599
ob_auto_sun = bpy.data.objects.new('AutoSun', light_auto_sun)
scene.collection.objects.link(ob_auto_sun)
ob_auto_sun.rotation_euler = (0.872665, 0.174533, 0.523599)
bpy.context.view_layer.update()
